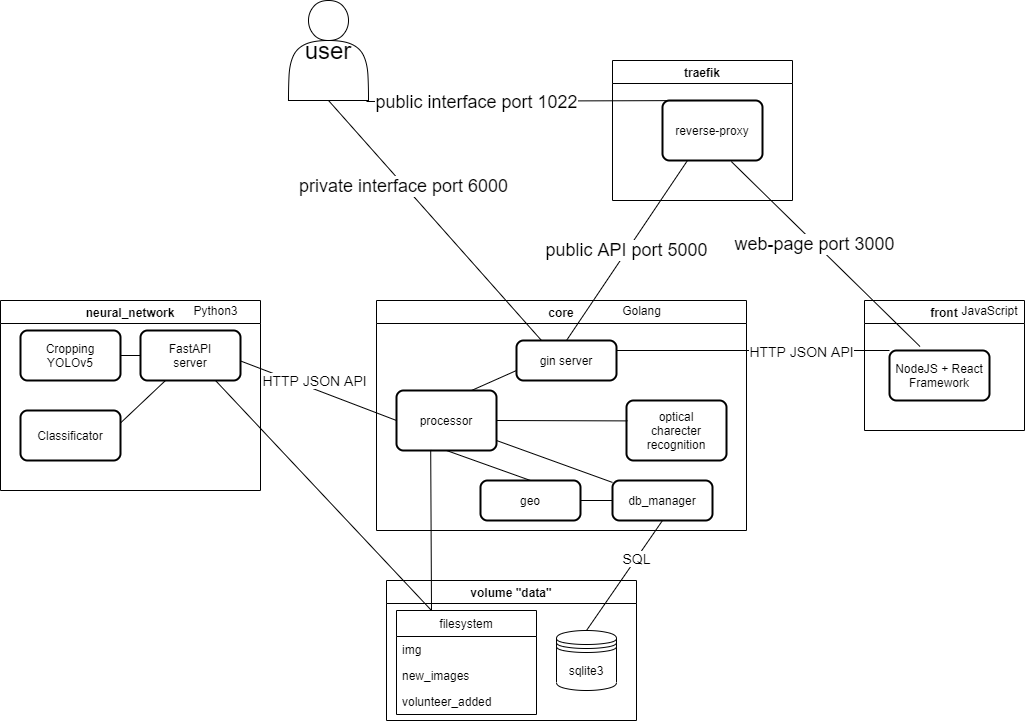

The diagram above was exported from draw.io. Its source (the exported page's mxGraphModel, read from the mxfile embedded in the PNG):
<mxGraphModel dx="1782" dy="761" grid="0" gridSize="12" guides="1" tooltips="1" connect="1" arrows="1" fold="1" page="0" pageScale="1" pageWidth="850" pageHeight="1100" math="0" shadow="0">
  <root>
    <mxCell id="0" />
    <mxCell id="1" parent="0" />
    <mxCell id="kPmnwRNpC5um-sQl7F2B-2" value="volume &quot;data&quot;" style="swimlane;" vertex="1" parent="1">
      <mxGeometry x="290" y="760" width="250" height="140" as="geometry" />
    </mxCell>
    <mxCell id="kPmnwRNpC5um-sQl7F2B-1" value="sqlite3" style="shape=datastore;whiteSpace=wrap;html=1;" vertex="1" parent="kPmnwRNpC5um-sQl7F2B-2">
      <mxGeometry x="170" y="50" width="60" height="60" as="geometry" />
    </mxCell>
    <mxCell id="kPmnwRNpC5um-sQl7F2B-3" value="filesystem" style="swimlane;fontStyle=0;childLayout=stackLayout;horizontal=1;startSize=26;fillColor=none;horizontalStack=0;resizeParent=1;resizeParentMax=0;resizeLast=0;collapsible=1;marginBottom=0;" vertex="1" parent="kPmnwRNpC5um-sQl7F2B-2">
      <mxGeometry x="10" y="30" width="140" height="104" as="geometry" />
    </mxCell>
    <mxCell id="kPmnwRNpC5um-sQl7F2B-4" value="img" style="text;strokeColor=none;fillColor=none;align=left;verticalAlign=top;spacingLeft=4;spacingRight=4;overflow=hidden;rotatable=0;points=[[0,0.5],[1,0.5]];portConstraint=eastwest;" vertex="1" parent="kPmnwRNpC5um-sQl7F2B-3">
      <mxGeometry y="26" width="140" height="26" as="geometry" />
    </mxCell>
    <mxCell id="kPmnwRNpC5um-sQl7F2B-5" value="new_images" style="text;strokeColor=none;fillColor=none;align=left;verticalAlign=top;spacingLeft=4;spacingRight=4;overflow=hidden;rotatable=0;points=[[0,0.5],[1,0.5]];portConstraint=eastwest;" vertex="1" parent="kPmnwRNpC5um-sQl7F2B-3">
      <mxGeometry y="52" width="140" height="26" as="geometry" />
    </mxCell>
    <mxCell id="kPmnwRNpC5um-sQl7F2B-6" value="volunteer_added" style="text;strokeColor=none;fillColor=none;align=left;verticalAlign=top;spacingLeft=4;spacingRight=4;overflow=hidden;rotatable=0;points=[[0,0.5],[1,0.5]];portConstraint=eastwest;" vertex="1" parent="kPmnwRNpC5um-sQl7F2B-3">
      <mxGeometry y="78" width="140" height="26" as="geometry" />
    </mxCell>
    <mxCell id="kPmnwRNpC5um-sQl7F2B-10" value="neural_network" style="swimlane;" vertex="1" parent="1">
      <mxGeometry x="-96" y="480" width="260" height="190" as="geometry" />
    </mxCell>
    <mxCell id="kPmnwRNpC5um-sQl7F2B-17" value="FastAPI&lt;br&gt;server" style="rounded=1;whiteSpace=wrap;html=1;absoluteArcSize=1;arcSize=14;strokeWidth=2;" vertex="1" parent="kPmnwRNpC5um-sQl7F2B-10">
      <mxGeometry x="140" y="30" width="100" height="50" as="geometry" />
    </mxCell>
    <mxCell id="kPmnwRNpC5um-sQl7F2B-15" value="Cropping&lt;br&gt;YOLOv5" style="rounded=1;whiteSpace=wrap;html=1;absoluteArcSize=1;arcSize=14;strokeWidth=2;" vertex="1" parent="kPmnwRNpC5um-sQl7F2B-10">
      <mxGeometry x="20" y="30" width="100" height="50" as="geometry" />
    </mxCell>
    <mxCell id="kPmnwRNpC5um-sQl7F2B-16" value="Classificator" style="rounded=1;whiteSpace=wrap;html=1;absoluteArcSize=1;arcSize=14;strokeWidth=2;" vertex="1" parent="kPmnwRNpC5um-sQl7F2B-10">
      <mxGeometry x="20" y="110" width="100" height="50" as="geometry" />
    </mxCell>
    <mxCell id="kPmnwRNpC5um-sQl7F2B-28" value="" style="endArrow=none;html=1;rounded=0;exitX=1;exitY=0.5;exitDx=0;exitDy=0;entryX=0;entryY=0.5;entryDx=0;entryDy=0;" edge="1" parent="kPmnwRNpC5um-sQl7F2B-10" source="kPmnwRNpC5um-sQl7F2B-15" target="kPmnwRNpC5um-sQl7F2B-17">
      <mxGeometry width="50" height="50" relative="1" as="geometry">
        <mxPoint x="140" y="100" as="sourcePoint" />
        <mxPoint x="190" y="50" as="targetPoint" />
      </mxGeometry>
    </mxCell>
    <mxCell id="kPmnwRNpC5um-sQl7F2B-29" value="" style="endArrow=none;html=1;rounded=0;entryX=0.25;entryY=1;entryDx=0;entryDy=0;exitX=1;exitY=0.25;exitDx=0;exitDy=0;" edge="1" parent="kPmnwRNpC5um-sQl7F2B-10" source="kPmnwRNpC5um-sQl7F2B-16" target="kPmnwRNpC5um-sQl7F2B-17">
      <mxGeometry width="50" height="50" relative="1" as="geometry">
        <mxPoint x="170" y="170" as="sourcePoint" />
        <mxPoint x="220" y="120" as="targetPoint" />
      </mxGeometry>
    </mxCell>
    <mxCell id="kPmnwRNpC5um-sQl7F2B-37" value="Python3" style="text;html=1;align=center;verticalAlign=middle;resizable=0;points=[];autosize=1;strokeColor=none;fillColor=none;" vertex="1" parent="kPmnwRNpC5um-sQl7F2B-10">
      <mxGeometry x="185" width="60" height="20" as="geometry" />
    </mxCell>
    <mxCell id="kPmnwRNpC5um-sQl7F2B-13" value="core" style="swimlane;" vertex="1" parent="1">
      <mxGeometry x="280" y="480" width="370" height="230" as="geometry" />
    </mxCell>
    <mxCell id="kPmnwRNpC5um-sQl7F2B-8" value="optical&lt;br&gt;charecter&lt;br&gt;recognition" style="rounded=1;whiteSpace=wrap;html=1;absoluteArcSize=1;arcSize=14;strokeWidth=2;" vertex="1" parent="kPmnwRNpC5um-sQl7F2B-13">
      <mxGeometry x="250" y="100" width="100" height="60" as="geometry" />
    </mxCell>
    <mxCell id="kPmnwRNpC5um-sQl7F2B-11" value="processor" style="rounded=1;whiteSpace=wrap;html=1;absoluteArcSize=1;arcSize=14;strokeWidth=2;" vertex="1" parent="kPmnwRNpC5um-sQl7F2B-13">
      <mxGeometry x="20" y="90" width="100" height="60" as="geometry" />
    </mxCell>
    <mxCell id="kPmnwRNpC5um-sQl7F2B-7" value="db_manager" style="rounded=1;whiteSpace=wrap;html=1;absoluteArcSize=1;arcSize=14;strokeWidth=2;" vertex="1" parent="kPmnwRNpC5um-sQl7F2B-13">
      <mxGeometry x="236" y="180" width="100" height="40" as="geometry" />
    </mxCell>
    <mxCell id="kPmnwRNpC5um-sQl7F2B-12" value="gin server" style="rounded=1;whiteSpace=wrap;html=1;absoluteArcSize=1;arcSize=14;strokeWidth=2;" vertex="1" parent="kPmnwRNpC5um-sQl7F2B-13">
      <mxGeometry x="140" y="40" width="100" height="40" as="geometry" />
    </mxCell>
    <mxCell id="kPmnwRNpC5um-sQl7F2B-14" value="geo" style="rounded=1;whiteSpace=wrap;html=1;absoluteArcSize=1;arcSize=14;strokeWidth=2;" vertex="1" parent="kPmnwRNpC5um-sQl7F2B-13">
      <mxGeometry x="104" y="180" width="100" height="40" as="geometry" />
    </mxCell>
    <mxCell id="kPmnwRNpC5um-sQl7F2B-32" value="" style="endArrow=none;html=1;rounded=0;entryX=1;entryY=0.5;entryDx=0;entryDy=0;exitX=0;exitY=0.5;exitDx=0;exitDy=0;" edge="1" parent="kPmnwRNpC5um-sQl7F2B-13" source="kPmnwRNpC5um-sQl7F2B-7" target="kPmnwRNpC5um-sQl7F2B-14">
      <mxGeometry width="50" height="50" relative="1" as="geometry">
        <mxPoint x="120" y="240" as="sourcePoint" />
        <mxPoint x="170" y="190" as="targetPoint" />
      </mxGeometry>
    </mxCell>
    <mxCell id="kPmnwRNpC5um-sQl7F2B-33" value="" style="endArrow=none;html=1;rounded=0;entryX=0.5;entryY=1;entryDx=0;entryDy=0;exitX=0.5;exitY=0;exitDx=0;exitDy=0;" edge="1" parent="kPmnwRNpC5um-sQl7F2B-13" source="kPmnwRNpC5um-sQl7F2B-14" target="kPmnwRNpC5um-sQl7F2B-11">
      <mxGeometry width="50" height="50" relative="1" as="geometry">
        <mxPoint x="60" y="200" as="sourcePoint" />
        <mxPoint x="110" y="150" as="targetPoint" />
      </mxGeometry>
    </mxCell>
    <mxCell id="kPmnwRNpC5um-sQl7F2B-34" value="" style="endArrow=none;html=1;rounded=0;exitX=0.75;exitY=0;exitDx=0;exitDy=0;entryX=0;entryY=0.75;entryDx=0;entryDy=0;" edge="1" parent="kPmnwRNpC5um-sQl7F2B-13" source="kPmnwRNpC5um-sQl7F2B-11" target="kPmnwRNpC5um-sQl7F2B-12">
      <mxGeometry width="50" height="50" relative="1" as="geometry">
        <mxPoint x="90" y="130" as="sourcePoint" />
        <mxPoint x="140" y="80" as="targetPoint" />
      </mxGeometry>
    </mxCell>
    <mxCell id="kPmnwRNpC5um-sQl7F2B-35" value="" style="endArrow=none;html=1;rounded=0;exitX=1;exitY=0.5;exitDx=0;exitDy=0;entryX=0.009;entryY=0.34;entryDx=0;entryDy=0;entryPerimeter=0;" edge="1" parent="kPmnwRNpC5um-sQl7F2B-13" source="kPmnwRNpC5um-sQl7F2B-11" target="kPmnwRNpC5um-sQl7F2B-8">
      <mxGeometry width="50" height="50" relative="1" as="geometry">
        <mxPoint x="120" y="160" as="sourcePoint" />
        <mxPoint x="170" y="110" as="targetPoint" />
      </mxGeometry>
    </mxCell>
    <mxCell id="kPmnwRNpC5um-sQl7F2B-36" value="Golang" style="text;html=1;align=center;verticalAlign=middle;resizable=0;points=[];autosize=1;strokeColor=none;fillColor=none;" vertex="1" parent="kPmnwRNpC5um-sQl7F2B-13">
      <mxGeometry x="240" width="50" height="20" as="geometry" />
    </mxCell>
    <mxCell id="kPmnwRNpC5um-sQl7F2B-38" value="" style="endArrow=none;html=1;rounded=0;" edge="1" parent="kPmnwRNpC5um-sQl7F2B-13" source="kPmnwRNpC5um-sQl7F2B-7">
      <mxGeometry width="50" height="50" relative="1" as="geometry">
        <mxPoint x="80" y="280" as="sourcePoint" />
        <mxPoint x="120" y="140" as="targetPoint" />
      </mxGeometry>
    </mxCell>
    <mxCell id="kPmnwRNpC5um-sQl7F2B-18" value="front" style="swimlane;" vertex="1" parent="1">
      <mxGeometry x="768" y="480" width="160" height="130" as="geometry" />
    </mxCell>
    <mxCell id="kPmnwRNpC5um-sQl7F2B-19" value="NodeJS + React Framework" style="rounded=1;whiteSpace=wrap;html=1;absoluteArcSize=1;arcSize=14;strokeWidth=2;" vertex="1" parent="kPmnwRNpC5um-sQl7F2B-18">
      <mxGeometry x="25" y="50" width="100" height="50" as="geometry" />
    </mxCell>
    <mxCell id="kPmnwRNpC5um-sQl7F2B-40" value="JavaScript" style="text;html=1;align=center;verticalAlign=middle;resizable=0;points=[];autosize=1;strokeColor=none;fillColor=none;" vertex="1" parent="kPmnwRNpC5um-sQl7F2B-18">
      <mxGeometry x="90" width="70" height="20" as="geometry" />
    </mxCell>
    <mxCell id="kPmnwRNpC5um-sQl7F2B-20" value="traefik" style="swimlane;startSize=23;" vertex="1" parent="1">
      <mxGeometry x="516" y="240" width="180" height="140" as="geometry" />
    </mxCell>
    <mxCell id="kPmnwRNpC5um-sQl7F2B-21" value="reverse-proxy" style="rounded=1;whiteSpace=wrap;html=1;absoluteArcSize=1;arcSize=14;strokeWidth=2;" vertex="1" parent="kPmnwRNpC5um-sQl7F2B-20">
      <mxGeometry x="50" y="40" width="100" height="60" as="geometry" />
    </mxCell>
    <mxCell id="kPmnwRNpC5um-sQl7F2B-22" value="&lt;font style=&quot;font-size: 24px&quot;&gt;user&lt;/font&gt;" style="shape=actor;whiteSpace=wrap;html=1;" vertex="1" parent="1">
      <mxGeometry x="192" y="180" width="80" height="100" as="geometry" />
    </mxCell>
    <mxCell id="kPmnwRNpC5um-sQl7F2B-23" value="" style="endArrow=none;html=1;rounded=0;exitX=0;exitY=0;exitDx=0;exitDy=0;entryX=1;entryY=0.25;entryDx=0;entryDy=0;" edge="1" parent="1" source="kPmnwRNpC5um-sQl7F2B-19" target="kPmnwRNpC5um-sQl7F2B-12">
      <mxGeometry width="50" height="50" relative="1" as="geometry">
        <mxPoint x="300" y="300" as="sourcePoint" />
        <mxPoint x="540" y="530" as="targetPoint" />
      </mxGeometry>
    </mxCell>
    <mxCell id="kPmnwRNpC5um-sQl7F2B-24" value="HTTP JSON API" style="edgeLabel;html=1;align=center;verticalAlign=middle;resizable=0;points=[];fontSize=14;" vertex="1" connectable="0" parent="kPmnwRNpC5um-sQl7F2B-23">
      <mxGeometry x="0.1282" y="2" relative="1" as="geometry">
        <mxPoint x="65" y="-2" as="offset" />
      </mxGeometry>
    </mxCell>
    <mxCell id="kPmnwRNpC5um-sQl7F2B-26" value="" style="endArrow=none;html=1;rounded=0;exitX=1;exitY=0.609;exitDx=0;exitDy=0;entryX=0;entryY=0.5;entryDx=0;entryDy=0;exitPerimeter=0;" edge="1" parent="1" source="kPmnwRNpC5um-sQl7F2B-17" target="kPmnwRNpC5um-sQl7F2B-11">
      <mxGeometry width="50" height="50" relative="1" as="geometry">
        <mxPoint x="250" y="550" as="sourcePoint" />
        <mxPoint x="300" y="500" as="targetPoint" />
      </mxGeometry>
    </mxCell>
    <mxCell id="kPmnwRNpC5um-sQl7F2B-27" value="HTTP JSON API" style="edgeLabel;html=1;align=center;verticalAlign=middle;resizable=0;points=[];fontSize=14;" vertex="1" connectable="0" parent="kPmnwRNpC5um-sQl7F2B-26">
      <mxGeometry x="-0.4619" y="2" relative="1" as="geometry">
        <mxPoint x="31" y="5" as="offset" />
      </mxGeometry>
    </mxCell>
    <mxCell id="kPmnwRNpC5um-sQl7F2B-30" value="" style="endArrow=none;html=1;rounded=0;entryX=0.75;entryY=1;entryDx=0;entryDy=0;exitX=0.25;exitY=0;exitDx=0;exitDy=0;" edge="1" parent="1" source="kPmnwRNpC5um-sQl7F2B-3" target="kPmnwRNpC5um-sQl7F2B-17">
      <mxGeometry width="50" height="50" relative="1" as="geometry">
        <mxPoint x="130" y="620" as="sourcePoint" />
        <mxPoint x="180" y="570" as="targetPoint" />
      </mxGeometry>
    </mxCell>
    <mxCell id="kPmnwRNpC5um-sQl7F2B-31" value="" style="endArrow=none;html=1;rounded=0;entryX=0.5;entryY=1;entryDx=0;entryDy=0;exitX=0.5;exitY=0;exitDx=0;exitDy=0;" edge="1" parent="1" source="kPmnwRNpC5um-sQl7F2B-1" target="kPmnwRNpC5um-sQl7F2B-7">
      <mxGeometry width="50" height="50" relative="1" as="geometry">
        <mxPoint x="500" y="750" as="sourcePoint" />
        <mxPoint x="550" y="700" as="targetPoint" />
      </mxGeometry>
    </mxCell>
    <mxCell id="kPmnwRNpC5um-sQl7F2B-49" value="SQL" style="edgeLabel;html=1;align=center;verticalAlign=middle;resizable=0;points=[];fontSize=14;" vertex="1" connectable="0" parent="kPmnwRNpC5um-sQl7F2B-31">
      <mxGeometry x="0.311" y="1" relative="1" as="geometry">
        <mxPoint as="offset" />
      </mxGeometry>
    </mxCell>
    <mxCell id="kPmnwRNpC5um-sQl7F2B-41" value="&lt;font style=&quot;font-size: 18px&quot;&gt;public API port 5000&lt;/font&gt;" style="endArrow=none;html=1;rounded=0;exitX=0.5;exitY=0;exitDx=0;exitDy=0;entryX=0.25;entryY=1;entryDx=0;entryDy=0;" edge="1" parent="1" source="kPmnwRNpC5um-sQl7F2B-12" target="kPmnwRNpC5um-sQl7F2B-21">
      <mxGeometry width="50" height="50" relative="1" as="geometry">
        <mxPoint x="530" y="520" as="sourcePoint" />
        <mxPoint x="580" y="470" as="targetPoint" />
      </mxGeometry>
    </mxCell>
    <mxCell id="kPmnwRNpC5um-sQl7F2B-42" value="" style="endArrow=none;html=1;rounded=0;entryX=0.688;entryY=1.017;entryDx=0;entryDy=0;entryPerimeter=0;exitX=0.305;exitY=-0.08;exitDx=0;exitDy=0;exitPerimeter=0;" edge="1" parent="1" source="kPmnwRNpC5um-sQl7F2B-19" target="kPmnwRNpC5um-sQl7F2B-21">
      <mxGeometry width="50" height="50" relative="1" as="geometry">
        <mxPoint x="720" y="450" as="sourcePoint" />
        <mxPoint x="770" y="400" as="targetPoint" />
      </mxGeometry>
    </mxCell>
    <mxCell id="kPmnwRNpC5um-sQl7F2B-43" value="&lt;font style=&quot;font-size: 18px&quot;&gt;web-page port 3000&lt;/font&gt;" style="edgeLabel;html=1;align=center;verticalAlign=middle;resizable=0;points=[];" vertex="1" connectable="0" parent="kPmnwRNpC5um-sQl7F2B-42">
      <mxGeometry x="0.1161" y="1" relative="1" as="geometry">
        <mxPoint as="offset" />
      </mxGeometry>
    </mxCell>
    <mxCell id="kPmnwRNpC5um-sQl7F2B-44" value="" style="endArrow=none;html=1;rounded=0;exitX=0.5;exitY=0;exitDx=0;exitDy=0;entryX=0.975;entryY=1.01;entryDx=0;entryDy=0;entryPerimeter=0;" edge="1" parent="1" source="kPmnwRNpC5um-sQl7F2B-21" target="kPmnwRNpC5um-sQl7F2B-22">
      <mxGeometry width="50" height="50" relative="1" as="geometry">
        <mxPoint x="500" y="210" as="sourcePoint" />
        <mxPoint x="550" y="160" as="targetPoint" />
      </mxGeometry>
    </mxCell>
    <mxCell id="kPmnwRNpC5um-sQl7F2B-45" value="&lt;font style=&quot;font-size: 18px&quot;&gt;public interface port 1022&lt;/font&gt;" style="edgeLabel;html=1;align=center;verticalAlign=middle;resizable=0;points=[];" vertex="1" connectable="0" parent="kPmnwRNpC5um-sQl7F2B-44">
      <mxGeometry x="0.3673" y="1" relative="1" as="geometry">
        <mxPoint as="offset" />
      </mxGeometry>
    </mxCell>
    <mxCell id="kPmnwRNpC5um-sQl7F2B-46" value="" style="endArrow=none;html=1;rounded=0;exitX=0.25;exitY=0;exitDx=0;exitDy=0;entryX=0.5;entryY=1;entryDx=0;entryDy=0;" edge="1" parent="1" source="kPmnwRNpC5um-sQl7F2B-12" target="kPmnwRNpC5um-sQl7F2B-22">
      <mxGeometry width="50" height="50" relative="1" as="geometry">
        <mxPoint x="370" y="430" as="sourcePoint" />
        <mxPoint x="420" y="380" as="targetPoint" />
      </mxGeometry>
    </mxCell>
    <mxCell id="kPmnwRNpC5um-sQl7F2B-47" value="&lt;font style=&quot;font-size: 18px&quot;&gt;private interface port 6000&lt;/font&gt;" style="edgeLabel;html=1;align=center;verticalAlign=middle;resizable=0;points=[];" vertex="1" connectable="0" parent="kPmnwRNpC5um-sQl7F2B-46">
      <mxGeometry x="0.2937" y="1" relative="1" as="geometry">
        <mxPoint as="offset" />
      </mxGeometry>
    </mxCell>
    <mxCell id="kPmnwRNpC5um-sQl7F2B-50" value="" style="endArrow=none;html=1;rounded=0;fontSize=14;entryX=0.342;entryY=0.991;entryDx=0;entryDy=0;exitX=0.25;exitY=0;exitDx=0;exitDy=0;entryPerimeter=0;" edge="1" parent="1" source="kPmnwRNpC5um-sQl7F2B-3" target="kPmnwRNpC5um-sQl7F2B-11">
      <mxGeometry width="50" height="50" relative="1" as="geometry">
        <mxPoint x="312" y="698" as="sourcePoint" />
        <mxPoint x="362" y="648" as="targetPoint" />
      </mxGeometry>
    </mxCell>
  </root>
</mxGraphModel>